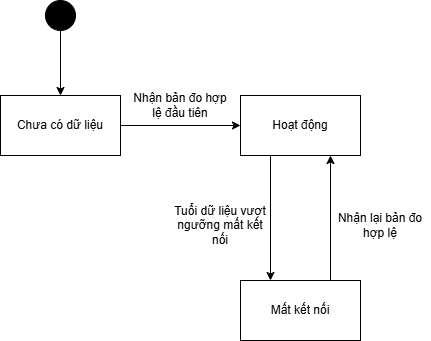

The diagram above was exported from draw.io. Its source (the exported page's mxGraphModel, read from the mxfile embedded in the PNG):
<mxGraphModel dx="1042" dy="626" grid="1" gridSize="10" guides="1" tooltips="1" connect="1" arrows="1" fold="1" page="1" pageScale="1" pageWidth="827" pageHeight="1169" math="0" shadow="0">
  <root>
    <mxCell id="0" />
    <mxCell id="1" parent="0" />
    <mxCell id="brGPn8g55V5pDCFv-CIR-7" style="edgeStyle=orthogonalEdgeStyle;rounded=0;orthogonalLoop=1;jettySize=auto;html=1;exitX=0.25;exitY=1;exitDx=0;exitDy=0;entryX=0.25;entryY=0;entryDx=0;entryDy=0;" parent="1" source="brGPn8g55V5pDCFv-CIR-2" target="brGPn8g55V5pDCFv-CIR-3" edge="1">
      <mxGeometry relative="1" as="geometry" />
    </mxCell>
    <mxCell id="brGPn8g55V5pDCFv-CIR-2" value="Hoạt động" style="rounded=0;whiteSpace=wrap;html=1;" parent="1" vertex="1">
      <mxGeometry x="250" y="145" width="120" height="60" as="geometry" />
    </mxCell>
    <mxCell id="QKtOWrljhHgerodc1IW0-1" style="edgeStyle=orthogonalEdgeStyle;rounded=0;orthogonalLoop=1;jettySize=auto;html=1;exitX=0.75;exitY=0;exitDx=0;exitDy=0;entryX=0.75;entryY=1;entryDx=0;entryDy=0;" parent="1" source="brGPn8g55V5pDCFv-CIR-3" target="brGPn8g55V5pDCFv-CIR-2" edge="1">
      <mxGeometry relative="1" as="geometry" />
    </mxCell>
    <mxCell id="brGPn8g55V5pDCFv-CIR-3" value="Mất kết nối" style="rounded=0;whiteSpace=wrap;html=1;" parent="1" vertex="1">
      <mxGeometry x="250" y="330" width="120" height="60" as="geometry" />
    </mxCell>
    <mxCell id="brGPn8g55V5pDCFv-CIR-6" style="edgeStyle=orthogonalEdgeStyle;rounded=0;orthogonalLoop=1;jettySize=auto;html=1;entryX=0.5;entryY=0;entryDx=0;entryDy=0;" parent="1" source="brGPn8g55V5pDCFv-CIR-4" target="wRPTloy2EDKPJ6KKeRbk-1" edge="1">
      <mxGeometry relative="1" as="geometry" />
    </mxCell>
    <mxCell id="brGPn8g55V5pDCFv-CIR-4" value="" style="ellipse;fillColor=strokeColor;html=1;fontFamily=Helvetica;" parent="1" vertex="1">
      <mxGeometry x="55" y="50" width="30" height="30" as="geometry" />
    </mxCell>
    <mxCell id="brGPn8g55V5pDCFv-CIR-10" value="Tuổi dữ liệu vượt ngưỡng mất kết nối" style="text;html=1;whiteSpace=wrap;strokeColor=none;fillColor=none;align=center;verticalAlign=middle;rounded=0;" parent="1" vertex="1">
      <mxGeometry x="180" y="260" width="100" height="30" as="geometry" />
    </mxCell>
    <mxCell id="brGPn8g55V5pDCFv-CIR-11" value="Nhận lại bản đo hợp lệ" style="text;html=1;whiteSpace=wrap;strokeColor=none;fillColor=none;align=center;verticalAlign=middle;rounded=0;" parent="1" vertex="1">
      <mxGeometry x="340" y="260" width="100" height="30" as="geometry" />
    </mxCell>
    <mxCell id="wRPTloy2EDKPJ6KKeRbk-2" style="edgeStyle=orthogonalEdgeStyle;rounded=0;orthogonalLoop=1;jettySize=auto;html=1;exitX=1;exitY=0.5;exitDx=0;exitDy=0;entryX=0;entryY=0.5;entryDx=0;entryDy=0;" parent="1" source="wRPTloy2EDKPJ6KKeRbk-1" target="brGPn8g55V5pDCFv-CIR-2" edge="1">
      <mxGeometry relative="1" as="geometry" />
    </mxCell>
    <mxCell id="wRPTloy2EDKPJ6KKeRbk-1" value="Chưa có dữ liệu" style="rounded=0;whiteSpace=wrap;html=1;" parent="1" vertex="1">
      <mxGeometry x="10" y="145" width="120" height="60" as="geometry" />
    </mxCell>
    <mxCell id="wRPTloy2EDKPJ6KKeRbk-3" value="Nhận bản đo hợp lệ đầu tiên" style="text;html=1;whiteSpace=wrap;strokeColor=none;fillColor=none;align=center;verticalAlign=middle;rounded=0;" parent="1" vertex="1">
      <mxGeometry x="140" y="140" width="100" height="30" as="geometry" />
    </mxCell>
  </root>
</mxGraphModel>